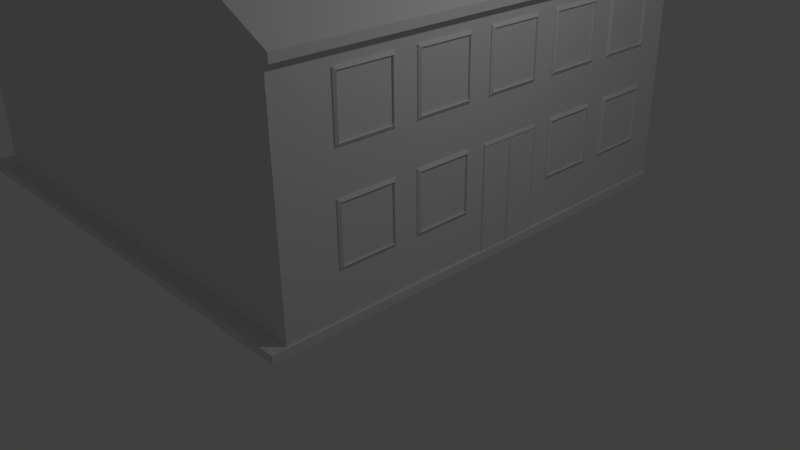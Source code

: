 # Source: prinsen_14.blend  (saved by Blender 2.72.0; exported with 4.5.12 LTS)
import bpy
from mathutils import Matrix  # noqa: F401  (used for matrix-valued properties, if any)

bpy.ops.wm.read_factory_settings(use_empty=True)
scene = bpy.context.scene
scene.name = 'Scene'

# ---- collections
col_collection_1 = bpy.data.collections.new('Collection 1'); scene.collection.children.link(col_collection_1)

# ---- materials (node trees are filled in below, after node groups)
mat_material = bpy.data.materials.new('Material')
mat_material.alpha_threshold = 0.0
mat_material.use_transparent_shadow = False
mat_material.roughness = 0.5
mat_material.line_color = (0.0, 0.0, 0.0, 1.0)

# ---- material node trees

# ---- world
world_world = bpy.data.worlds.new('World'); scene.world = world_world
world_world.color = (0.05088, 0.05088, 0.05088)
world_world.use_sun_shadow = False
world_world.sun_shadow_jitter_overblur = 0.0
world_world.cycles.sampling_method = 'MANUAL'
world_world.cycles.sample_map_resolution = 256

# ---- cameras
cam_camera = bpy.data.cameras.new('Camera')
cam_camera.clip_end = 100.0
cam_camera.lens = 35.0
cam_camera.sensor_width = 32.0
cam_camera.sensor_height = 18.0
cam_camera.ortho_scale = 7.314
cam_camera.dof.focus_distance = 0.0
cam_camera.dof.aperture_fstop = 128.0

# ---- lights
light_lamp = bpy.data.lights.new('Lamp', 'POINT')
light_lamp.transmission_factor = 0.0
light_lamp.cutoff_distance = 30.0
light_lamp.energy = 100.0
light_lamp.shadow_buffer_clip_start = 1.001
light_lamp.shadow_soft_size = 0.1
light_lamp.shadow_maximum_resolution = 0.006
light_lamp.use_absolute_resolution = True
light_lamp.cycles.use_multiple_importance_sampling = False

# ---- meshes
me_cube_006 = bpy.data.meshes.new('Cube.006')
me_cube_006.from_pydata([(-1.0, -1.0, -1.0), (-1.0, 1.0, -1.0), (1.0, 1.0, -1.0), (1.0, -1.0, -1.0), (-1.0, -1.0, 1.0), (-1.0, 1.0, 1.0), (1.0, 1.0, 1.0), (1.0, -1.0, 1.0), (1.047, 0.9131, -0.9131), (1.047, -0.9131, -0.9131), (1.047, 0.9131, 0.9131), (1.047, -0.9131, 0.9131), (0.9816, 0.9131, -0.9131), (0.9816, -0.9131, -0.9131), (0.9816, 0.9131, 0.9131), (0.9816, -0.9131, 0.9131)], [], [(4, 5, 1, 0), (5, 6, 2, 1), (3, 2, 8, 9), (7, 4, 0, 3), (0, 1, 2, 3), (7, 6, 5, 4), (9, 8, 12, 13), (7, 3, 9, 11), (6, 7, 11, 10), (2, 6, 10, 8), (14, 15, 13, 12), (11, 9, 13, 15), (10, 11, 15, 14), (8, 10, 14, 12)])
me_cube_006.use_remesh_preserve_volume = False
me_cube_006.use_remesh_preserve_attributes = False
me_cube_006.use_mirror_vertex_groups = False
me_cube_006.update()
me_cube_005 = bpy.data.meshes.new('Cube.005')
me_cube_005.from_pydata([(-1.474, -1.0, 0.3292), (-1.474, 5.809, 0.3292), (1.0, 5.809, -1.0), (1.0, -1.0, -1.0), (-1.474, -1.0, 0.4392), (-1.474, 5.809, 0.4392), (1.0, 5.809, -0.89), (1.0, -1.0, -0.89), (-2.819, -1.0, -0.6022), (-2.819, 5.809, -0.6022), (-2.819, -1.0, -0.4922), (-2.819, 5.809, -0.4922)], [], [(1, 0, 8, 9), (5, 6, 2, 1), (6, 7, 3, 2), (7, 4, 0, 3), (0, 1, 2, 3), (7, 6, 5, 4), (10, 11, 9, 8), (5, 1, 9, 11), (4, 5, 11, 10), (0, 4, 10, 8)])
me_cube_005.use_remesh_preserve_volume = False
me_cube_005.use_remesh_preserve_attributes = False
me_cube_005.use_mirror_vertex_groups = False
me_cube_005.update()
me_cube_004 = bpy.data.meshes.new('Cube.004')
me_cube_004.from_pydata([(-6.581, -1.0, 0.8818), (-6.581, 5.975, 0.8818), (1.0, 5.975, 0.8818), (1.0, -1.0, 0.8818), (-6.581, -1.0, 1.0), (-6.581, 5.975, 1.0), (1.0, 5.975, 1.0), (1.0, -1.0, 1.0)], [], [(4, 5, 1, 0), (5, 6, 2, 1), (6, 7, 3, 2), (7, 4, 0, 3), (0, 1, 2, 3), (7, 6, 5, 4)])
me_cube_004.use_remesh_preserve_volume = False
me_cube_004.use_remesh_preserve_attributes = False
me_cube_004.use_mirror_vertex_groups = False
me_cube_004.update()
me_cube_003 = bpy.data.meshes.new('Cube.003')
me_cube_003.from_pydata([(-1.0, -1.0, -1.0), (-1.0, -0.0262, -1.0), (1.0, -0.0262, -1.0), (1.0, -1.0, -1.0), (-1.0, -1.0, 2.092), (-1.0, -0.0262, 2.092), (1.0, -0.0262, 2.092), (1.0, -1.0, 2.092), (1.02, -0.04621, -0.9365), (1.02, -0.98, -0.9365), (1.02, -0.04621, 2.028), (1.02, -0.98, 2.028), (0.996, -0.04621, -0.9365), (0.996, -0.98, -0.9365), (0.996, -0.04621, 2.028), (0.996, -0.98, 2.028)], [], [(4, 5, 1, 0), (5, 6, 2, 1), (3, 2, 8, 9), (7, 4, 0, 3), (0, 1, 2, 3), (7, 6, 5, 4), (9, 8, 12, 13), (7, 3, 9, 11), (6, 7, 11, 10), (2, 6, 10, 8), (14, 15, 13, 12), (11, 9, 13, 15), (10, 11, 15, 14), (8, 10, 14, 12)])
me_cube_003.use_remesh_preserve_volume = False
me_cube_003.use_remesh_preserve_attributes = False
me_cube_003.use_mirror_vertex_groups = False
me_cube_003.update()
me_cube_002 = bpy.data.meshes.new('Cube.002')
me_cube_002.from_pydata([(-1.0, -1.0, -1.0), (-1.0, 1.0, -1.0), (1.0, 1.0, -1.0), (1.0, -1.0, -1.0), (-1.0, -1.0, 1.0), (-1.0, 1.0, 1.0), (1.0, 1.0, 1.0), (1.0, -1.0, 1.0), (1.047, 0.9131, -0.9131), (1.047, -0.9131, -0.9131), (1.047, 0.9131, 0.9131), (1.047, -0.9131, 0.9131), (0.9816, 0.9131, -0.9131), (0.9816, -0.9131, -0.9131), (0.9816, 0.9131, 0.9131), (0.9816, -0.9131, 0.9131)], [], [(4, 5, 1, 0), (5, 6, 2, 1), (3, 2, 8, 9), (7, 4, 0, 3), (0, 1, 2, 3), (7, 6, 5, 4), (9, 8, 12, 13), (7, 3, 9, 11), (6, 7, 11, 10), (2, 6, 10, 8), (14, 15, 13, 12), (11, 9, 13, 15), (10, 11, 15, 14), (8, 10, 14, 12)])
me_cube_002.use_remesh_preserve_volume = False
me_cube_002.use_remesh_preserve_attributes = False
me_cube_002.use_mirror_vertex_groups = False
me_cube_002.update()
me_cube_001 = bpy.data.meshes.new('Cube.001')
me_cube_001.from_pydata([(-1.0, -1.0, -1.0), (-1.0, 1.0, -1.0), (1.0, 1.0, -1.0), (1.0, -1.0, -1.0), (-1.0, -1.0, 1.0), (-1.0, 1.0, 1.0), (1.0, 1.0, 1.0), (1.0, -1.0, 1.0), (1.047, 0.9131, -0.9131), (1.047, -0.9131, -0.9131), (1.047, 0.9131, 0.9131), (1.047, -0.9131, 0.9131), (0.9816, 0.9131, -0.9131), (0.9816, -0.9131, -0.9131), (0.9816, 0.9131, 0.9131), (0.9816, -0.9131, 0.9131)], [], [(4, 5, 1, 0), (5, 6, 2, 1), (3, 2, 8, 9), (7, 4, 0, 3), (0, 1, 2, 3), (7, 6, 5, 4), (9, 8, 12, 13), (7, 3, 9, 11), (6, 7, 11, 10), (2, 6, 10, 8), (14, 15, 13, 12), (11, 9, 13, 15), (10, 11, 15, 14), (8, 10, 14, 12)])
me_cube_001.use_remesh_preserve_volume = False
me_cube_001.use_remesh_preserve_attributes = False
me_cube_001.use_mirror_vertex_groups = False
me_cube_001.update()
me_cube = bpy.data.meshes.new('Cube')
me_cube.from_pydata([(1.0, 4.64, -1.0), (1.0, -2.129, -1.0), (-2.68, -2.129, -1.0), (-2.68, 4.64, -1.0), (1.0, 4.64, 2.169), (1.0, -2.129, 2.169), (-2.68, -2.129, 2.169), (-2.68, 4.64, 2.169), (-6.123, -2.129, -1.0), (-6.123, 4.64, -1.0), (-6.123, -2.129, 2.169), (-6.123, 4.64, 2.169), (1.0, 4.64, 2.26), (1.0, -2.129, 2.26), (-2.68, -2.129, 2.623), (-2.68, 4.64, 2.623), (1.0, 1.255, 2.26), (-1.371, 4.64, 3.529), (-1.371, -2.129, 3.529), (-2.68, 1.255, 2.623), (-1.371, 1.255, 3.529), (1.1, 4.64, 2.129), (1.1, -2.129, 2.129), (1.1, 4.64, 2.22), (1.1, -2.129, 2.22), (1.1, 1.255, 2.22)], [], [(0, 1, 2, 3), (7, 6, 14, 19, 15), (0, 4, 5, 1), (1, 5, 6, 2), (6, 7, 11, 10), (4, 0, 3, 7), (8, 10, 11, 9), (7, 3, 9, 11), (2, 6, 10, 8), (3, 2, 8, 9), (20, 19, 14, 18), (6, 5, 13, 18, 14), (4, 7, 15, 17, 12), (12, 16, 25, 23), (16, 20, 18, 13), (12, 17, 20, 16), (17, 15, 19, 20), (22, 21, 23, 25, 24), (4, 12, 23, 21), (13, 5, 22, 24), (16, 13, 24, 25), (5, 4, 21, 22)])
me_cube.materials.append(mat_material)
me_cube.use_remesh_preserve_volume = False
me_cube.use_remesh_preserve_attributes = False
me_cube.use_mirror_vertex_groups = False
me_cube.update()

# ---- objects
ob_cube_006 = bpy.data.objects.new('Cube.006', me_cube_006)
ob_cube_005 = bpy.data.objects.new('Cube.005', me_cube_005)
ob_cube_004 = bpy.data.objects.new('Cube.004', me_cube_004)
ob_cube_003 = bpy.data.objects.new('Cube.003', me_cube_003)
ob_cube_002 = bpy.data.objects.new('Cube.002', me_cube_002)
ob_cube_001 = bpy.data.objects.new('Cube.001', me_cube_001)
ob_cube = bpy.data.objects.new('Cube', me_cube)
ob_lamp = bpy.data.objects.new('Lamp', light_lamp)
ob_camera = bpy.data.objects.new('Camera', cam_camera)

# ---- transforms, parenting, visibility, modifiers, constraints
ob_cube_006.location = (0.597, 3.748, 1.126)
ob_cube_006.scale = (0.4172, 0.4172, 0.4172)
ob_cube_006.lineart.crease_threshold = 0.0
_m = ob_cube_006.modifiers.new('Array', 'ARRAY')
_m.constant_offset_displace = (0.0, 0.0, 0.0)
_m.relative_offset_displace = (0.0, -1.4, 0.0)
ob_cube_005.location = (0.1082, -1.148, 4.161)
ob_cube_005.lineart.crease_threshold = 0.0
ob_cube_004.location = (0.02899, -1.34, -0.9277)
ob_cube_004.lineart.crease_threshold = 0.0
ob_cube_003.location = (0.5275, 1.412, 0.5173)
ob_cube_003.scale = (0.4859, 0.4859, 0.4859)
ob_cube_003.lineart.crease_threshold = 0.0
_m = ob_cube_003.modifiers.new('Array', 'ARRAY')
_m.constant_offset_displace = (0.0, 0.0, 0.0)
_m.relative_offset_displace = (0.0, 1.0, 0.0)
ob_cube_002.location = (0.597, 0.2227, 1.126)
ob_cube_002.scale = (0.4172, 0.4172, 0.4172)
ob_cube_002.lineart.crease_threshold = 0.0
_m = ob_cube_002.modifiers.new('Array', 'ARRAY')
_m.constant_offset_displace = (0.0, 0.0, 0.0)
_m.relative_offset_displace = (0.0, -1.4, 0.0)
ob_cube_001.location = (0.597, 3.738, 2.538)
ob_cube_001.scale = (0.4172, 0.4172, 0.4172)
ob_cube_001.lineart.crease_threshold = 0.0
_m = ob_cube_001.modifiers.new('Array', 'ARRAY')
_m.count = 5
_m.constant_offset_displace = (0.0, 0.0, 0.0)
_m.relative_offset_displace = (0.0, -1.4, 0.0)
ob_cube.location = (0.0, 0.0, 1.036)
ob_cube.lock_rotations_4d = False
ob_cube.empty_display_type = 'ARROWS'
ob_cube.lineart.crease_threshold = 0.0
ob_lamp.location = (4.076, 1.005, 5.904)
ob_lamp.rotation_euler = (0.6503, 0.05522, 1.866)
ob_lamp.lock_rotations_4d = False
ob_lamp.empty_display_type = 'ARROWS'
ob_lamp.color = (0.0, 0.0, 0.0, 0.0)
ob_lamp.lineart.crease_threshold = 0.0
ob_camera.location = (7.481, -6.508, 5.344)
ob_camera.rotation_euler = (1.109, 0.01082, 0.8149)
ob_camera.lock_rotations_4d = False
ob_camera.empty_display_type = 'ARROWS'
ob_camera.color = (0.0, 0.0, 0.0, 0.0)
ob_camera.display_type = 'WIRE'
ob_camera.lineart.crease_threshold = 0.0

# ---- collection membership
col_collection_1.objects.link(ob_cube_006)
col_collection_1.objects.link(ob_cube_005)
col_collection_1.objects.link(ob_cube_004)
col_collection_1.objects.link(ob_cube_003)
col_collection_1.objects.link(ob_cube_002)
col_collection_1.objects.link(ob_cube_001)
col_collection_1.objects.link(ob_cube)
col_collection_1.objects.link(ob_lamp)
col_collection_1.objects.link(ob_camera)

# ---- scene / render settings (as saved in the file)
scene.camera = ob_camera
scene.frame_start = 1; scene.frame_end = 250; scene.frame_set(1)
scene.render.engine = 'BLENDER_EEVEE_NEXT'
scene.render.resolution_percentage = 50
scene.render.dither_intensity = 0.0
scene.cycles.use_denoising = False
scene.cycles.samples = 10
scene.cycles.sampling_pattern = 'TABULATED_SOBOL'
scene.cycles.light_sampling_threshold = 0.0
scene.cycles.use_adaptive_sampling = False
scene.cycles.use_light_tree = False
scene.cycles.blur_glossy = 0.0
scene.cycles.pixel_filter_type = 'GAUSSIAN'
scene.cycles.sample_clamp_indirect = 0.0
scene.view_settings.view_transform = 'Standard'
bpy.context.view_layer.update()
